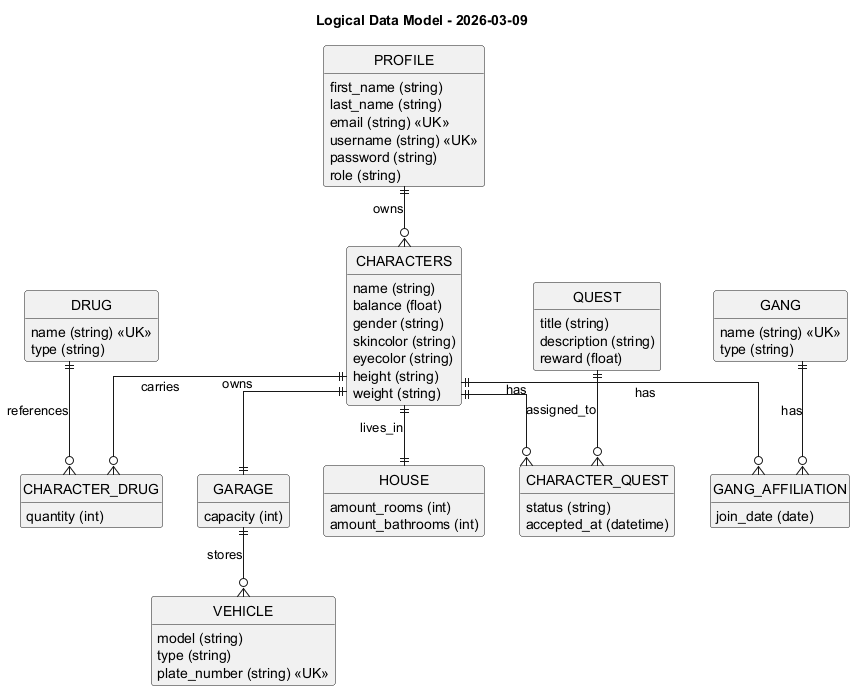

The diagram above was rendered by PlantUML. Its source (embedded in the PNG):
@startuml
hide circle
hide empty members
skinparam linetype ortho

title Logical Data Model - 2026-03-09

entity PROFILE {
  first_name (string)
  last_name (string)
  email (string) <<UK>>
  username (string) <<UK>>
  password (string)
  role (string)
}

entity CHARACTERS {
  name (string)
  balance (float)
  gender (string)
  skincolor (string)
  eyecolor (string)
  height (string)
  weight (string)
}

entity HOUSE {
  amount_rooms (int)
  amount_bathrooms (int)
}

entity GARAGE {
  capacity (int)
}

entity VEHICLE {
  model (string)
  type (string)
  plate_number (string) <<UK>>
}

entity DRUG {
  name (string) <<UK>>
  type (string)
}

entity CHARACTER_DRUG {
  quantity (int)
}

entity QUEST {
  title (string)
  description (string)
  reward (float)
}

entity CHARACTER_QUEST {
  status (string)
  accepted_at (datetime)
}

entity GANG {
  name (string) <<UK>>
  type (string)
}

entity GANG_AFFILIATION {
  join_date (date)
}

PROFILE ||--o{ CHARACTERS : owns
CHARACTERS ||--|| HOUSE : lives_in
CHARACTERS ||--|| GARAGE : owns
GARAGE ||--o{ VEHICLE : stores
CHARACTERS ||--o{ CHARACTER_DRUG : carries
DRUG ||--o{ CHARACTER_DRUG : references
CHARACTERS ||--o{ CHARACTER_QUEST : has
QUEST ||--o{ CHARACTER_QUEST : assigned_to
CHARACTERS ||--o{ GANG_AFFILIATION : has
GANG ||--o{ GANG_AFFILIATION : has
@enduml